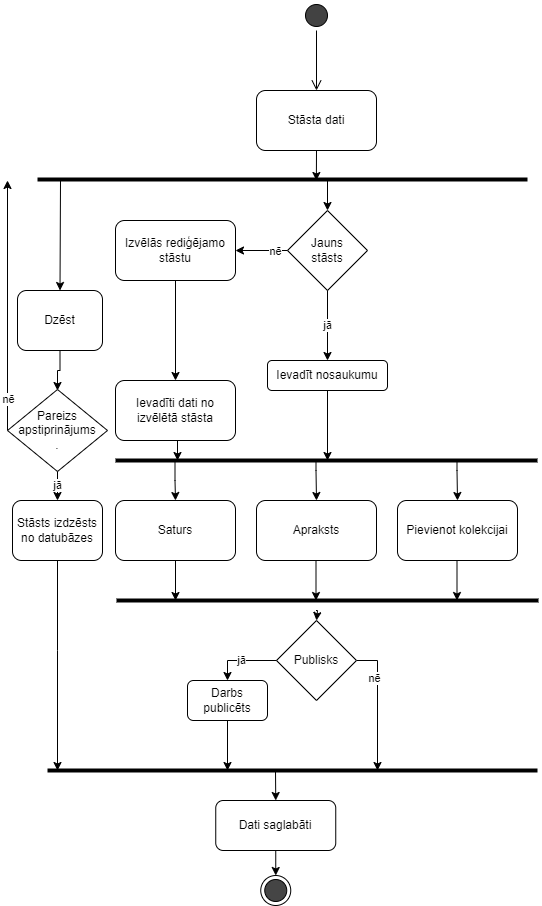

The diagram above was exported from draw.io. Its source (the exported page's mxGraphModel, read from the mxfile embedded in the PNG):
<mxGraphModel dx="1393" dy="797" grid="1" gridSize="10" guides="1" tooltips="1" connect="1" arrows="0" fold="1" page="1" pageScale="1" pageWidth="1169" pageHeight="827" math="0" shadow="0">
  <root>
    <mxCell id="0" />
    <mxCell id="1" parent="0" />
    <mxCell id="2" value="" style="group" vertex="1" connectable="0" parent="1">
      <mxGeometry x="630" y="1490" width="531" height="905" as="geometry" />
    </mxCell>
    <mxCell id="3" style="edgeStyle=orthogonalEdgeStyle;rounded=0;orthogonalLoop=1;jettySize=auto;html=1;exitX=0.5;exitY=1;exitDx=0;exitDy=0;" edge="1" parent="2" source="51">
      <mxGeometry relative="1" as="geometry">
        <mxPoint x="50" y="390" as="targetPoint" />
      </mxGeometry>
    </mxCell>
    <mxCell id="4" value="" style="endArrow=classic;html=1;rounded=0;entryX=0.5;entryY=0;entryDx=0;entryDy=0;" edge="1" parent="2" target="51">
      <mxGeometry width="50" height="50" relative="1" as="geometry">
        <mxPoint x="53" y="180" as="sourcePoint" />
        <mxPoint x="330" y="360" as="targetPoint" />
      </mxGeometry>
    </mxCell>
    <mxCell id="5" style="edgeStyle=orthogonalEdgeStyle;rounded=0;orthogonalLoop=1;jettySize=auto;html=1;exitX=0;exitY=0.5;exitDx=0;exitDy=0;" edge="1" parent="2" source="49">
      <mxGeometry relative="1" as="geometry">
        <mxPoint y="180" as="targetPoint" />
        <Array as="points">
          <mxPoint y="180" />
        </Array>
      </mxGeometry>
    </mxCell>
    <mxCell id="6" value="nē" style="edgeLabel;html=1;align=center;verticalAlign=middle;resizable=0;points=[];" vertex="1" connectable="0" parent="5">
      <mxGeometry x="0.6231" relative="1" as="geometry">
        <mxPoint y="171" as="offset" />
      </mxGeometry>
    </mxCell>
    <mxCell id="7" value="" style="ellipse;html=1;shape=startState;labelBackgroundColor=none;fillColor=#424242;" vertex="1" parent="2">
      <mxGeometry x="294" width="30" height="30" as="geometry" />
    </mxCell>
    <mxCell id="8" value="" style="edgeStyle=orthogonalEdgeStyle;html=1;verticalAlign=bottom;endArrow=open;endSize=8;labelBackgroundColor=none;fontColor=default;" edge="1" parent="2" source="7">
      <mxGeometry relative="1" as="geometry">
        <mxPoint x="309" y="90" as="targetPoint" />
      </mxGeometry>
    </mxCell>
    <mxCell id="9" style="edgeStyle=orthogonalEdgeStyle;rounded=0;orthogonalLoop=1;jettySize=auto;html=1;exitX=0.5;exitY=1;exitDx=0;exitDy=0;labelBackgroundColor=none;fontColor=default;" edge="1" parent="2" source="10">
      <mxGeometry relative="1" as="geometry">
        <mxPoint x="308.8571428571431" y="180" as="targetPoint" />
      </mxGeometry>
    </mxCell>
    <mxCell id="10" value="Stāsta dati" style="rounded=1;whiteSpace=wrap;html=1;labelBackgroundColor=none;" vertex="1" parent="2">
      <mxGeometry x="249" y="90" width="120" height="60" as="geometry" />
    </mxCell>
    <mxCell id="11" style="edgeStyle=orthogonalEdgeStyle;rounded=0;orthogonalLoop=1;jettySize=auto;html=1;entryX=0.5;entryY=0;entryDx=0;entryDy=0;" edge="1" parent="2" target="12">
      <mxGeometry relative="1" as="geometry">
        <mxPoint x="268" y="770" as="sourcePoint" />
      </mxGeometry>
    </mxCell>
    <mxCell id="12" value="Dati saglabāti" style="rounded=1;whiteSpace=wrap;html=1;labelBackgroundColor=none;" vertex="1" parent="2">
      <mxGeometry x="208.25" y="800" width="120" height="50" as="geometry" />
    </mxCell>
    <mxCell id="13" value="" style="endArrow=none;html=1;strokeWidth=4;labelBackgroundColor=none;fontColor=default;" edge="1" parent="2">
      <mxGeometry width="50" height="50" relative="1" as="geometry">
        <mxPoint x="30" y="179" as="sourcePoint" />
        <mxPoint x="520" y="179" as="targetPoint" />
      </mxGeometry>
    </mxCell>
    <mxCell id="14" value="" style="endArrow=none;html=1;strokeWidth=4;labelBackgroundColor=none;fontColor=default;" edge="1" parent="2">
      <mxGeometry width="50" height="50" relative="1" as="geometry">
        <mxPoint x="40" y="770" as="sourcePoint" />
        <mxPoint x="530" y="770" as="targetPoint" />
      </mxGeometry>
    </mxCell>
    <mxCell id="15" value="" style="ellipse;html=1;shape=endState;labelBackgroundColor=none;fillColor=#454545;" vertex="1" parent="2">
      <mxGeometry x="253.25" y="875" width="30" height="30" as="geometry" />
    </mxCell>
    <mxCell id="16" style="edgeStyle=orthogonalEdgeStyle;rounded=0;orthogonalLoop=1;jettySize=auto;html=1;exitX=0.5;exitY=1;exitDx=0;exitDy=0;entryX=0.5;entryY=0;entryDx=0;entryDy=0;" edge="1" parent="2" source="12" target="15">
      <mxGeometry relative="1" as="geometry" />
    </mxCell>
    <mxCell id="17" value="" style="edgeStyle=orthogonalEdgeStyle;rounded=0;orthogonalLoop=1;jettySize=auto;html=1;strokeWidth=1;labelBackgroundColor=none;fontColor=default;" edge="1" parent="2">
      <mxGeometry relative="1" as="geometry">
        <mxPoint x="320" y="210" as="targetPoint" />
        <mxPoint x="178.81999999999994" y="180" as="sourcePoint" />
      </mxGeometry>
    </mxCell>
    <mxCell id="18" value="Jauns&lt;br&gt;stāsts" style="rhombus;whiteSpace=wrap;html=1;" vertex="1" parent="2">
      <mxGeometry x="280" y="210" width="80" height="80" as="geometry" />
    </mxCell>
    <mxCell id="19" value="Izvēlās rediģējamo stāstu" style="rounded=1;whiteSpace=wrap;html=1;labelBackgroundColor=none;" vertex="1" parent="2">
      <mxGeometry x="108" y="220" width="120" height="60" as="geometry" />
    </mxCell>
    <mxCell id="20" style="edgeStyle=orthogonalEdgeStyle;rounded=0;orthogonalLoop=1;jettySize=auto;html=1;exitX=0;exitY=0.5;exitDx=0;exitDy=0;entryX=1;entryY=0.5;entryDx=0;entryDy=0;" edge="1" parent="2" source="18" target="19">
      <mxGeometry relative="1" as="geometry">
        <mxPoint x="230" y="300" as="targetPoint" />
      </mxGeometry>
    </mxCell>
    <mxCell id="21" value="nē" style="edgeLabel;html=1;align=center;verticalAlign=middle;resizable=0;points=[];" vertex="1" connectable="0" parent="20">
      <mxGeometry x="-0.4354" relative="1" as="geometry">
        <mxPoint x="2" as="offset" />
      </mxGeometry>
    </mxCell>
    <mxCell id="22" style="edgeStyle=orthogonalEdgeStyle;rounded=0;orthogonalLoop=1;jettySize=auto;html=1;exitX=0.5;exitY=1;exitDx=0;exitDy=0;" edge="1" parent="2" source="23">
      <mxGeometry relative="1" as="geometry">
        <mxPoint x="320" y="460" as="targetPoint" />
      </mxGeometry>
    </mxCell>
    <mxCell id="23" value="Ievadīt nosaukumu" style="rounded=1;whiteSpace=wrap;html=1;" vertex="1" parent="2">
      <mxGeometry x="260" y="360" width="120" height="30" as="geometry" />
    </mxCell>
    <mxCell id="24" value="jā" style="edgeStyle=orthogonalEdgeStyle;rounded=0;orthogonalLoop=1;jettySize=auto;html=1;exitX=0.5;exitY=1;exitDx=0;exitDy=0;entryX=0.5;entryY=0;entryDx=0;entryDy=0;" edge="1" parent="2" source="18" target="23">
      <mxGeometry relative="1" as="geometry" />
    </mxCell>
    <mxCell id="25" style="edgeStyle=orthogonalEdgeStyle;rounded=0;orthogonalLoop=1;jettySize=auto;html=1;exitX=0.5;exitY=1;exitDx=0;exitDy=0;" edge="1" parent="2" source="27">
      <mxGeometry relative="1" as="geometry">
        <mxPoint x="168" y="430" as="targetPoint" />
      </mxGeometry>
    </mxCell>
    <mxCell id="26" style="edgeStyle=orthogonalEdgeStyle;rounded=0;orthogonalLoop=1;jettySize=auto;html=1;exitX=0.5;exitY=1;exitDx=0;exitDy=0;" edge="1" parent="2" source="27">
      <mxGeometry relative="1" as="geometry">
        <mxPoint x="170" y="460" as="targetPoint" />
      </mxGeometry>
    </mxCell>
    <mxCell id="27" value="Ievadīti dati no izvēlētā stāsta" style="rounded=1;whiteSpace=wrap;html=1;" vertex="1" parent="2">
      <mxGeometry x="108" y="380" width="120" height="60" as="geometry" />
    </mxCell>
    <mxCell id="28" value="" style="endArrow=none;html=1;strokeWidth=4;labelBackgroundColor=none;fontColor=default;" edge="1" parent="2">
      <mxGeometry width="50" height="50" relative="1" as="geometry">
        <mxPoint x="108" y="460" as="sourcePoint" />
        <mxPoint x="530" y="460" as="targetPoint" />
      </mxGeometry>
    </mxCell>
    <mxCell id="29" value="" style="endArrow=none;html=1;strokeWidth=4;labelBackgroundColor=none;fontColor=default;" edge="1" parent="2">
      <mxGeometry width="50" height="50" relative="1" as="geometry">
        <mxPoint x="109" y="600" as="sourcePoint" />
        <mxPoint x="531" y="600" as="targetPoint" />
      </mxGeometry>
    </mxCell>
    <mxCell id="30" style="edgeStyle=orthogonalEdgeStyle;rounded=0;orthogonalLoop=1;jettySize=auto;html=1;exitX=0.5;exitY=1;exitDx=0;exitDy=0;" edge="1" parent="2" source="31">
      <mxGeometry relative="1" as="geometry">
        <mxPoint x="168" y="600" as="targetPoint" />
      </mxGeometry>
    </mxCell>
    <mxCell id="31" value="Saturs" style="rounded=1;whiteSpace=wrap;html=1;" vertex="1" parent="2">
      <mxGeometry x="108" y="500" width="120" height="60" as="geometry" />
    </mxCell>
    <mxCell id="32" value="Apraksts" style="rounded=1;whiteSpace=wrap;html=1;" vertex="1" parent="2">
      <mxGeometry x="249" y="500" width="120" height="60" as="geometry" />
    </mxCell>
    <mxCell id="33" value="Pievienot kolekcijai" style="rounded=1;whiteSpace=wrap;html=1;" vertex="1" parent="2">
      <mxGeometry x="390" y="500" width="120" height="60" as="geometry" />
    </mxCell>
    <mxCell id="34" style="edgeStyle=orthogonalEdgeStyle;rounded=0;orthogonalLoop=1;jettySize=auto;html=1;exitX=0.5;exitY=1;exitDx=0;exitDy=0;" edge="1" parent="2" source="42">
      <mxGeometry relative="1" as="geometry">
        <mxPoint x="50" y="770" as="targetPoint" />
        <Array as="points">
          <mxPoint x="50" y="650" />
          <mxPoint x="50" y="650" />
        </Array>
      </mxGeometry>
    </mxCell>
    <mxCell id="35" style="edgeStyle=orthogonalEdgeStyle;rounded=0;orthogonalLoop=1;jettySize=auto;html=1;exitX=0.5;exitY=1;exitDx=0;exitDy=0;entryX=0.5;entryY=0;entryDx=0;entryDy=0;" edge="1" parent="2" source="19" target="27">
      <mxGeometry relative="1" as="geometry">
        <mxPoint x="50" y="280" as="targetPoint" />
      </mxGeometry>
    </mxCell>
    <mxCell id="36" style="edgeStyle=orthogonalEdgeStyle;rounded=0;orthogonalLoop=1;jettySize=auto;html=1;exitX=0.5;exitY=1;exitDx=0;exitDy=0;entryX=0.5;entryY=0;entryDx=0;entryDy=0;" edge="1" parent="2" target="31">
      <mxGeometry relative="1" as="geometry">
        <mxPoint x="167.5" y="460" as="sourcePoint" />
        <mxPoint x="167.5" y="520" as="targetPoint" />
      </mxGeometry>
    </mxCell>
    <mxCell id="37" style="edgeStyle=orthogonalEdgeStyle;rounded=0;orthogonalLoop=1;jettySize=auto;html=1;exitX=0.5;exitY=1;exitDx=0;exitDy=0;" edge="1" parent="2">
      <mxGeometry relative="1" as="geometry">
        <mxPoint x="308.5" y="560" as="sourcePoint" />
        <mxPoint x="308.5" y="600" as="targetPoint" />
      </mxGeometry>
    </mxCell>
    <mxCell id="38" style="edgeStyle=orthogonalEdgeStyle;rounded=0;orthogonalLoop=1;jettySize=auto;html=1;exitX=0.5;exitY=1;exitDx=0;exitDy=0;entryX=0.5;entryY=0;entryDx=0;entryDy=0;" edge="1" parent="2">
      <mxGeometry relative="1" as="geometry">
        <mxPoint x="308.5" y="460" as="sourcePoint" />
        <mxPoint x="309" y="500" as="targetPoint" />
        <Array as="points">
          <mxPoint x="309" y="470" />
          <mxPoint x="309" y="470" />
        </Array>
      </mxGeometry>
    </mxCell>
    <mxCell id="39" style="edgeStyle=orthogonalEdgeStyle;rounded=0;orthogonalLoop=1;jettySize=auto;html=1;exitX=0.5;exitY=1;exitDx=0;exitDy=0;" edge="1" parent="2">
      <mxGeometry relative="1" as="geometry">
        <mxPoint x="449.5" y="560" as="sourcePoint" />
        <mxPoint x="449.5" y="600" as="targetPoint" />
      </mxGeometry>
    </mxCell>
    <mxCell id="40" style="edgeStyle=orthogonalEdgeStyle;rounded=0;orthogonalLoop=1;jettySize=auto;html=1;exitX=0.5;exitY=1;exitDx=0;exitDy=0;entryX=0.5;entryY=0;entryDx=0;entryDy=0;" edge="1" parent="2">
      <mxGeometry relative="1" as="geometry">
        <mxPoint x="449.5" y="460" as="sourcePoint" />
        <mxPoint x="450" y="500" as="targetPoint" />
        <Array as="points">
          <mxPoint x="450" y="470" />
          <mxPoint x="450" y="470" />
        </Array>
      </mxGeometry>
    </mxCell>
    <mxCell id="41" style="edgeStyle=orthogonalEdgeStyle;rounded=0;orthogonalLoop=1;jettySize=auto;html=1;entryX=0.5;entryY=0;entryDx=0;entryDy=0;" edge="1" parent="2" target="45">
      <mxGeometry relative="1" as="geometry">
        <mxPoint x="308.5" y="610" as="sourcePoint" />
        <mxPoint x="310" y="660" as="targetPoint" />
        <Array as="points">
          <mxPoint x="310" y="610" />
        </Array>
      </mxGeometry>
    </mxCell>
    <mxCell id="42" value="Stāsts izdzēsts no datubāzes" style="rounded=1;whiteSpace=wrap;html=1;" vertex="1" parent="2">
      <mxGeometry x="5" y="500" width="90" height="60" as="geometry" />
    </mxCell>
    <mxCell id="43" style="edgeStyle=orthogonalEdgeStyle;rounded=0;orthogonalLoop=1;jettySize=auto;html=1;exitX=1;exitY=0.5;exitDx=0;exitDy=0;" edge="1" parent="2" source="45">
      <mxGeometry relative="1" as="geometry">
        <mxPoint x="370" y="770" as="targetPoint" />
      </mxGeometry>
    </mxCell>
    <mxCell id="44" value="nē" style="edgeLabel;html=1;align=center;verticalAlign=middle;resizable=0;points=[];" vertex="1" connectable="0" parent="43">
      <mxGeometry x="-0.4198" y="-4" relative="1" as="geometry">
        <mxPoint as="offset" />
      </mxGeometry>
    </mxCell>
    <mxCell id="45" value="Publisks" style="rhombus;whiteSpace=wrap;html=1;" vertex="1" parent="2">
      <mxGeometry x="269" y="620" width="80" height="80" as="geometry" />
    </mxCell>
    <mxCell id="46" style="edgeStyle=orthogonalEdgeStyle;rounded=0;orthogonalLoop=1;jettySize=auto;html=1;exitX=0.5;exitY=1;exitDx=0;exitDy=0;" edge="1" parent="2" source="47">
      <mxGeometry relative="1" as="geometry">
        <mxPoint x="220" y="770" as="targetPoint" />
      </mxGeometry>
    </mxCell>
    <mxCell id="47" value="Darbs publicēts" style="rounded=1;whiteSpace=wrap;html=1;" vertex="1" parent="2">
      <mxGeometry x="180" y="680" width="80" height="40" as="geometry" />
    </mxCell>
    <mxCell id="48" value="jā" style="edgeStyle=orthogonalEdgeStyle;rounded=0;orthogonalLoop=1;jettySize=auto;html=1;exitX=0;exitY=0.5;exitDx=0;exitDy=0;entryX=0.5;entryY=0;entryDx=0;entryDy=0;" edge="1" parent="2" source="45" target="47">
      <mxGeometry relative="1" as="geometry" />
    </mxCell>
    <mxCell id="49" value="Pareizs&lt;br&gt;apstiprinājums&lt;br&gt;." style="rhombus;whiteSpace=wrap;html=1;" vertex="1" parent="2">
      <mxGeometry y="389" width="100" height="82" as="geometry" />
    </mxCell>
    <mxCell id="50" value="jā" style="edgeStyle=orthogonalEdgeStyle;rounded=0;orthogonalLoop=1;jettySize=auto;html=1;exitX=0.5;exitY=1;exitDx=0;exitDy=0;" edge="1" parent="2" source="49" target="42">
      <mxGeometry relative="1" as="geometry">
        <mxPoint x="50" y="360" as="sourcePoint" />
        <mxPoint x="50" y="660" as="targetPoint" />
        <Array as="points" />
      </mxGeometry>
    </mxCell>
    <mxCell id="51" value="Dzēst" style="rounded=1;whiteSpace=wrap;html=1;" vertex="1" parent="2">
      <mxGeometry x="10" y="290" width="85" height="60" as="geometry" />
    </mxCell>
  </root>
</mxGraphModel>